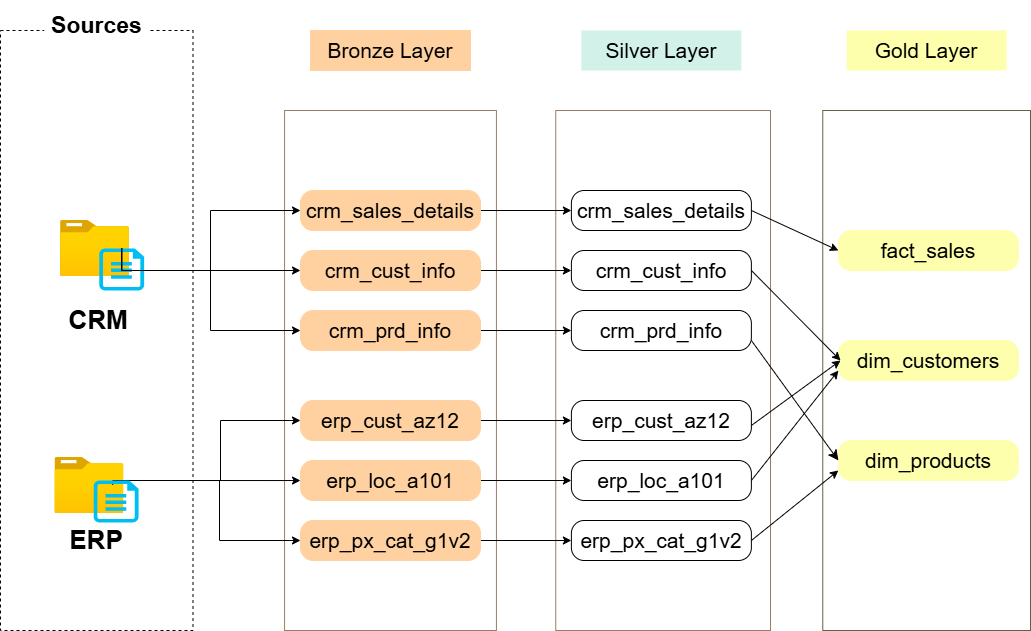

The diagram above was exported from draw.io. Its source (the exported page's mxGraphModel, read from the mxfile embedded in the PNG):
<mxGraphModel dx="2084" dy="1054" grid="1" gridSize="10" guides="1" tooltips="1" connect="1" arrows="1" fold="1" page="1" pageScale="1" pageWidth="1920" pageHeight="1200" math="0" shadow="0">
  <root>
    <mxCell id="0" />
    <mxCell id="1" parent="0" />
    <mxCell id="Doyy1j4GUOHG8XE6o8Zl-1" value="" style="rounded=0;whiteSpace=wrap;html=1;fillColor=none;dashed=1;strokeColor=light-dark(#000000,#E2E2E2);" vertex="1" parent="1">
      <mxGeometry x="370" y="240" width="192.5" height="600" as="geometry" />
    </mxCell>
    <mxCell id="Doyy1j4GUOHG8XE6o8Zl-3" value="&lt;font style=&quot;font-size: 23px;&quot;&gt;&lt;b&gt;Sources&lt;/b&gt;&lt;/font&gt;" style="text;strokeColor=none;fillColor=default;html=1;align=center;verticalAlign=middle;whiteSpace=wrap;rounded=0;fontSize=16;" vertex="1" parent="1">
      <mxGeometry x="413.75" y="210" width="105" height="50" as="geometry" />
    </mxCell>
    <mxCell id="Doyy1j4GUOHG8XE6o8Zl-7" value="&lt;font style=&quot;font-size: 21px;&quot;&gt;Bronze Layer&lt;/font&gt;" style="rounded=0;whiteSpace=wrap;html=1;fillColor=#FFD1A1;strokeColor=light-dark(#ffd1a1, #ededed);" vertex="1" parent="1">
      <mxGeometry x="680" y="240" width="160" height="40" as="geometry" />
    </mxCell>
    <mxCell id="Doyy1j4GUOHG8XE6o8Zl-8" value="" style="rounded=0;whiteSpace=wrap;html=1;fillColor=none;strokeColor=light-dark(#9B7C60,#EDEDED);" vertex="1" parent="1">
      <mxGeometry x="654.07" y="320" width="211.86" height="520" as="geometry" />
    </mxCell>
    <mxCell id="Doyy1j4GUOHG8XE6o8Zl-18" value="" style="rounded=0;whiteSpace=wrap;html=1;fillColor=none;strokeColor=light-dark(#9B7C60,#EDEDED);" vertex="1" parent="1">
      <mxGeometry x="925.26" y="320" width="214.74" height="520" as="geometry" />
    </mxCell>
    <mxCell id="Doyy1j4GUOHG8XE6o8Zl-22" value="&lt;span style=&quot;font-size: 21px;&quot;&gt;Silver Layer&lt;/span&gt;" style="rounded=0;whiteSpace=wrap;html=1;fillColor=#D1F1E9;strokeColor=none;" vertex="1" parent="1">
      <mxGeometry x="950.88" y="240" width="160" height="40" as="geometry" />
    </mxCell>
    <mxCell id="Doyy1j4GUOHG8XE6o8Zl-24" value="" style="rounded=0;whiteSpace=wrap;html=1;fillColor=none;strokeColor=light-dark(#616440,#EDEDED);" vertex="1" parent="1">
      <mxGeometry x="1192.26" y="320" width="207.74" height="520" as="geometry" />
    </mxCell>
    <mxCell id="Doyy1j4GUOHG8XE6o8Zl-28" value="&lt;span style=&quot;font-size: 21px;&quot;&gt;Gold Layer&lt;/span&gt;" style="rounded=0;whiteSpace=wrap;html=1;fillColor=light-dark(#fdffad, #0f2a23);strokeColor=none;" vertex="1" parent="1">
      <mxGeometry x="1216.13" y="240" width="160" height="40" as="geometry" />
    </mxCell>
    <mxCell id="Doyy1j4GUOHG8XE6o8Zl-29" value="" style="group" vertex="1" connectable="0" parent="1">
      <mxGeometry x="424.42" y="635" width="83.65" height="70" as="geometry" />
    </mxCell>
    <mxCell id="Doyy1j4GUOHG8XE6o8Zl-30" value="" style="image;aspect=fixed;html=1;points=[];align=center;fontSize=12;image=img/lib/azure2/general/Folder_Blank.svg;" vertex="1" parent="Doyy1j4GUOHG8XE6o8Zl-29">
      <mxGeometry y="32" width="69.006" height="56" as="geometry" />
    </mxCell>
    <mxCell id="Doyy1j4GUOHG8XE6o8Zl-32" value="&lt;b style=&quot;&quot;&gt;&lt;font style=&quot;font-size: 26px;&quot;&gt;ERP&lt;/font&gt;&lt;/b&gt;" style="rounded=0;whiteSpace=wrap;html=1;fillColor=none;strokeColor=none;" vertex="1" parent="1">
      <mxGeometry x="392.49" y="710" width="147.5" height="80" as="geometry" />
    </mxCell>
    <mxCell id="Doyy1j4GUOHG8XE6o8Zl-83" style="edgeStyle=orthogonalEdgeStyle;rounded=0;orthogonalLoop=1;jettySize=auto;html=1;exitX=1;exitY=0.5;exitDx=0;exitDy=0;" edge="1" parent="1" source="Doyy1j4GUOHG8XE6o8Zl-46" target="Doyy1j4GUOHG8XE6o8Zl-55">
      <mxGeometry relative="1" as="geometry" />
    </mxCell>
    <mxCell id="Doyy1j4GUOHG8XE6o8Zl-46" value="&lt;span style=&quot;font-size: 21px;&quot;&gt;crm_sales_details&lt;/span&gt;" style="rounded=1;whiteSpace=wrap;html=1;fillColor=#FFD1A1;strokeColor=light-dark(#ffd1a1, #ededed);arcSize=32;" vertex="1" parent="1">
      <mxGeometry x="670" y="400" width="180" height="40" as="geometry" />
    </mxCell>
    <mxCell id="Doyy1j4GUOHG8XE6o8Zl-84" style="edgeStyle=orthogonalEdgeStyle;rounded=0;orthogonalLoop=1;jettySize=auto;html=1;exitX=1;exitY=0.5;exitDx=0;exitDy=0;" edge="1" parent="1" source="Doyy1j4GUOHG8XE6o8Zl-48" target="Doyy1j4GUOHG8XE6o8Zl-58">
      <mxGeometry relative="1" as="geometry" />
    </mxCell>
    <mxCell id="Doyy1j4GUOHG8XE6o8Zl-48" value="&lt;span style=&quot;font-size: 21px;&quot;&gt;crm_cust_info&lt;/span&gt;" style="rounded=1;whiteSpace=wrap;html=1;fillColor=#FFD1A1;strokeColor=light-dark(#ffd1a1, #ededed);arcSize=32;" vertex="1" parent="1">
      <mxGeometry x="670" y="460" width="180" height="40" as="geometry" />
    </mxCell>
    <mxCell id="Doyy1j4GUOHG8XE6o8Zl-85" style="edgeStyle=orthogonalEdgeStyle;rounded=0;orthogonalLoop=1;jettySize=auto;html=1;exitX=1;exitY=0.5;exitDx=0;exitDy=0;" edge="1" parent="1" source="Doyy1j4GUOHG8XE6o8Zl-51" target="Doyy1j4GUOHG8XE6o8Zl-59">
      <mxGeometry relative="1" as="geometry" />
    </mxCell>
    <mxCell id="Doyy1j4GUOHG8XE6o8Zl-51" value="&lt;span style=&quot;font-size: 21px;&quot;&gt;crm_prd_info&lt;/span&gt;" style="rounded=1;whiteSpace=wrap;html=1;fillColor=#FFD1A1;strokeColor=light-dark(#ffd1a1, #ededed);arcSize=32;" vertex="1" parent="1">
      <mxGeometry x="670" y="520" width="180" height="40" as="geometry" />
    </mxCell>
    <mxCell id="Doyy1j4GUOHG8XE6o8Zl-86" style="edgeStyle=orthogonalEdgeStyle;rounded=0;orthogonalLoop=1;jettySize=auto;html=1;exitX=1;exitY=0.5;exitDx=0;exitDy=0;" edge="1" parent="1" source="Doyy1j4GUOHG8XE6o8Zl-52" target="Doyy1j4GUOHG8XE6o8Zl-60">
      <mxGeometry relative="1" as="geometry" />
    </mxCell>
    <mxCell id="Doyy1j4GUOHG8XE6o8Zl-52" value="&lt;span style=&quot;font-size: 21px;&quot;&gt;erp_cust_az12&lt;/span&gt;" style="rounded=1;whiteSpace=wrap;html=1;fillColor=#FFD1A1;strokeColor=light-dark(#ffd1a1, #ededed);arcSize=32;" vertex="1" parent="1">
      <mxGeometry x="670" y="610" width="180" height="40" as="geometry" />
    </mxCell>
    <mxCell id="Doyy1j4GUOHG8XE6o8Zl-88" style="edgeStyle=orthogonalEdgeStyle;rounded=0;orthogonalLoop=1;jettySize=auto;html=1;exitX=1;exitY=0.5;exitDx=0;exitDy=0;" edge="1" parent="1" source="Doyy1j4GUOHG8XE6o8Zl-53" target="Doyy1j4GUOHG8XE6o8Zl-61">
      <mxGeometry relative="1" as="geometry" />
    </mxCell>
    <mxCell id="Doyy1j4GUOHG8XE6o8Zl-53" value="&lt;span style=&quot;font-size: 21px;&quot;&gt;erp_loc_a101&lt;/span&gt;" style="rounded=1;whiteSpace=wrap;html=1;fillColor=#FFD1A1;strokeColor=light-dark(#ffd1a1, #ededed);arcSize=32;" vertex="1" parent="1">
      <mxGeometry x="670" y="670" width="180" height="40" as="geometry" />
    </mxCell>
    <mxCell id="Doyy1j4GUOHG8XE6o8Zl-89" style="edgeStyle=orthogonalEdgeStyle;rounded=0;orthogonalLoop=1;jettySize=auto;html=1;entryX=0;entryY=0.5;entryDx=0;entryDy=0;" edge="1" parent="1" source="Doyy1j4GUOHG8XE6o8Zl-54" target="Doyy1j4GUOHG8XE6o8Zl-62">
      <mxGeometry relative="1" as="geometry" />
    </mxCell>
    <mxCell id="Doyy1j4GUOHG8XE6o8Zl-54" value="&lt;span style=&quot;font-size: 21px;&quot;&gt;erp_px_cat_g1v2&lt;/span&gt;" style="rounded=1;whiteSpace=wrap;html=1;fillColor=#FFD1A1;strokeColor=light-dark(#ffd1a1, #ededed);arcSize=32;" vertex="1" parent="1">
      <mxGeometry x="670" y="730" width="180" height="40" as="geometry" />
    </mxCell>
    <mxCell id="Doyy1j4GUOHG8XE6o8Zl-55" value="&lt;span style=&quot;font-size: 21px;&quot;&gt;crm_sales_details&lt;/span&gt;" style="rounded=1;whiteSpace=wrap;html=1;fillColor=none;strokeColor=light-dark(#000000,#EDEDED);arcSize=32;" vertex="1" parent="1">
      <mxGeometry x="940.88" y="400" width="180" height="40" as="geometry" />
    </mxCell>
    <mxCell id="Doyy1j4GUOHG8XE6o8Zl-58" value="&lt;span style=&quot;font-size: 21px;&quot;&gt;crm_cust_info&lt;/span&gt;" style="rounded=1;whiteSpace=wrap;html=1;fillColor=none;strokeColor=light-dark(#000000,#EDEDED);arcSize=32;" vertex="1" parent="1">
      <mxGeometry x="940.88" y="460" width="180" height="40" as="geometry" />
    </mxCell>
    <mxCell id="Doyy1j4GUOHG8XE6o8Zl-59" value="&lt;span style=&quot;font-size: 21px;&quot;&gt;crm_prd_info&lt;/span&gt;" style="rounded=1;whiteSpace=wrap;html=1;fillColor=none;strokeColor=light-dark(#000000,#EDEDED);arcSize=32;" vertex="1" parent="1">
      <mxGeometry x="940.88" y="520" width="180" height="40" as="geometry" />
    </mxCell>
    <mxCell id="Doyy1j4GUOHG8XE6o8Zl-60" value="&lt;span style=&quot;font-size: 21px;&quot;&gt;erp_cust_az12&lt;/span&gt;" style="rounded=1;whiteSpace=wrap;html=1;fillColor=none;strokeColor=light-dark(#000000,#EDEDED);arcSize=32;" vertex="1" parent="1">
      <mxGeometry x="940.88" y="610" width="180" height="40" as="geometry" />
    </mxCell>
    <mxCell id="Doyy1j4GUOHG8XE6o8Zl-61" value="&lt;span style=&quot;font-size: 21px;&quot;&gt;erp_loc_a101&lt;/span&gt;" style="rounded=1;whiteSpace=wrap;html=1;fillColor=none;strokeColor=light-dark(#000000,#EDEDED);arcSize=32;" vertex="1" parent="1">
      <mxGeometry x="940.88" y="670" width="180" height="40" as="geometry" />
    </mxCell>
    <mxCell id="Doyy1j4GUOHG8XE6o8Zl-62" value="&lt;span style=&quot;font-size: 21px;&quot;&gt;erp_px_cat_g1v2&lt;/span&gt;" style="rounded=1;whiteSpace=wrap;html=1;fillColor=none;strokeColor=light-dark(#000000,#EDEDED);arcSize=32;" vertex="1" parent="1">
      <mxGeometry x="940.88" y="730" width="180" height="40" as="geometry" />
    </mxCell>
    <mxCell id="Doyy1j4GUOHG8XE6o8Zl-63" value="&lt;span style=&quot;font-size: 21px;&quot;&gt;fact_sales&lt;/span&gt;" style="rounded=1;whiteSpace=wrap;html=1;fillColor=light-dark(#fdffad, #ededed);strokeColor=light-dark(#fdffad, #EDEDED);arcSize=32;" vertex="1" parent="1">
      <mxGeometry x="1207.88" y="440" width="180" height="40" as="geometry" />
    </mxCell>
    <mxCell id="Doyy1j4GUOHG8XE6o8Zl-64" value="&lt;span style=&quot;font-size: 21px;&quot;&gt;dim_customers&lt;/span&gt;" style="rounded=1;whiteSpace=wrap;html=1;fillColor=light-dark(#fdffad, #ededed);strokeColor=light-dark(#fdffad, #EDEDED);arcSize=32;" vertex="1" parent="1">
      <mxGeometry x="1207.88" y="550" width="180" height="40" as="geometry" />
    </mxCell>
    <mxCell id="Doyy1j4GUOHG8XE6o8Zl-65" value="&lt;span style=&quot;font-size: 21px;&quot;&gt;dim_products&lt;/span&gt;" style="rounded=1;whiteSpace=wrap;html=1;fillColor=light-dark(#fdffad, #ededed);strokeColor=light-dark(#fdffad, #EDEDED);arcSize=32;" vertex="1" parent="1">
      <mxGeometry x="1207.88" y="650" width="180" height="40" as="geometry" />
    </mxCell>
    <mxCell id="Doyy1j4GUOHG8XE6o8Zl-66" value="" style="group" vertex="1" connectable="0" parent="1">
      <mxGeometry x="430" y="430" width="83.65" height="70" as="geometry" />
    </mxCell>
    <mxCell id="Doyy1j4GUOHG8XE6o8Zl-67" value="" style="image;aspect=fixed;html=1;points=[];align=center;fontSize=12;image=img/lib/azure2/general/Folder_Blank.svg;" vertex="1" parent="Doyy1j4GUOHG8XE6o8Zl-66">
      <mxGeometry width="69.006" height="56" as="geometry" />
    </mxCell>
    <mxCell id="Doyy1j4GUOHG8XE6o8Zl-68" value="" style="verticalLabelPosition=bottom;html=1;verticalAlign=top;align=center;strokeColor=none;fillColor=#00BEF2;shape=mxgraph.azure.cloud_services_configuration_file;pointerEvents=1;" vertex="1" parent="Doyy1j4GUOHG8XE6o8Zl-66">
      <mxGeometry x="38.79534336782689" y="28" width="44.85465663217312" height="42" as="geometry" />
    </mxCell>
    <mxCell id="Doyy1j4GUOHG8XE6o8Zl-72" value="&lt;span style=&quot;font-size: 26px;&quot;&gt;&lt;b&gt;CRM&lt;/b&gt;&lt;/span&gt;" style="rounded=0;whiteSpace=wrap;html=1;fillColor=none;strokeColor=none;" vertex="1" parent="1">
      <mxGeometry x="394.42" y="490" width="147.5" height="80" as="geometry" />
    </mxCell>
    <mxCell id="Doyy1j4GUOHG8XE6o8Zl-75" style="edgeStyle=orthogonalEdgeStyle;rounded=0;orthogonalLoop=1;jettySize=auto;html=1;exitX=0.5;exitY=0;exitDx=0;exitDy=0;exitPerimeter=0;" edge="1" parent="1" source="Doyy1j4GUOHG8XE6o8Zl-68" target="Doyy1j4GUOHG8XE6o8Zl-48">
      <mxGeometry relative="1" as="geometry">
        <Array as="points">
          <mxPoint x="491" y="480" />
        </Array>
      </mxGeometry>
    </mxCell>
    <mxCell id="Doyy1j4GUOHG8XE6o8Zl-78" style="edgeStyle=orthogonalEdgeStyle;rounded=0;orthogonalLoop=1;jettySize=auto;html=1;exitX=0.5;exitY=0;exitDx=0;exitDy=0;exitPerimeter=0;entryX=0;entryY=0.5;entryDx=0;entryDy=0;" edge="1" parent="1" source="Doyy1j4GUOHG8XE6o8Zl-68" target="Doyy1j4GUOHG8XE6o8Zl-46">
      <mxGeometry relative="1" as="geometry">
        <Array as="points">
          <mxPoint x="491" y="480" />
          <mxPoint x="580" y="480" />
          <mxPoint x="580" y="420" />
        </Array>
      </mxGeometry>
    </mxCell>
    <mxCell id="Doyy1j4GUOHG8XE6o8Zl-79" style="edgeStyle=orthogonalEdgeStyle;rounded=0;orthogonalLoop=1;jettySize=auto;html=1;exitX=0.5;exitY=0;exitDx=0;exitDy=0;exitPerimeter=0;entryX=0;entryY=0.5;entryDx=0;entryDy=0;" edge="1" parent="1" source="Doyy1j4GUOHG8XE6o8Zl-68" target="Doyy1j4GUOHG8XE6o8Zl-51">
      <mxGeometry relative="1" as="geometry">
        <Array as="points">
          <mxPoint x="491" y="480" />
          <mxPoint x="580" y="480" />
          <mxPoint x="580" y="540" />
        </Array>
      </mxGeometry>
    </mxCell>
    <mxCell id="Doyy1j4GUOHG8XE6o8Zl-80" style="edgeStyle=orthogonalEdgeStyle;rounded=0;orthogonalLoop=1;jettySize=auto;html=1;exitX=0.5;exitY=0;exitDx=0;exitDy=0;exitPerimeter=0;entryX=0.019;entryY=0.391;entryDx=0;entryDy=0;entryPerimeter=0;" edge="1" parent="1">
      <mxGeometry relative="1" as="geometry">
        <mxPoint x="482.2226716839136" y="694.4" as="sourcePoint" />
        <mxPoint x="670.0000000000001" y="690.04" as="targetPoint" />
        <Array as="points">
          <mxPoint x="482.58" y="690.4" />
        </Array>
      </mxGeometry>
    </mxCell>
    <mxCell id="Doyy1j4GUOHG8XE6o8Zl-81" style="edgeStyle=orthogonalEdgeStyle;rounded=0;orthogonalLoop=1;jettySize=auto;html=1;exitX=0.5;exitY=0;exitDx=0;exitDy=0;exitPerimeter=0;entryX=0;entryY=0.5;entryDx=0;entryDy=0;" edge="1" parent="1" source="Doyy1j4GUOHG8XE6o8Zl-31" target="Doyy1j4GUOHG8XE6o8Zl-52">
      <mxGeometry relative="1" as="geometry">
        <Array as="points">
          <mxPoint x="590" y="690" />
          <mxPoint x="590" y="630" />
        </Array>
      </mxGeometry>
    </mxCell>
    <mxCell id="Doyy1j4GUOHG8XE6o8Zl-82" style="edgeStyle=orthogonalEdgeStyle;rounded=0;orthogonalLoop=1;jettySize=auto;html=1;exitX=0.5;exitY=0;exitDx=0;exitDy=0;exitPerimeter=0;" edge="1" parent="1" source="Doyy1j4GUOHG8XE6o8Zl-31" target="Doyy1j4GUOHG8XE6o8Zl-54">
      <mxGeometry relative="1" as="geometry">
        <Array as="points">
          <mxPoint x="589" y="690" />
          <mxPoint x="589" y="750" />
        </Array>
      </mxGeometry>
    </mxCell>
    <mxCell id="Doyy1j4GUOHG8XE6o8Zl-31" value="" style="verticalLabelPosition=bottom;html=1;verticalAlign=top;align=center;strokeColor=none;fillColor=#00BEF2;shape=mxgraph.azure.cloud_services_configuration_file;pointerEvents=1;" vertex="1" parent="1">
      <mxGeometry x="463.2153433678269" y="690" width="44.85465663217312" height="42" as="geometry" />
    </mxCell>
    <mxCell id="Doyy1j4GUOHG8XE6o8Zl-96" value="" style="endArrow=classic;html=1;rounded=0;entryX=0;entryY=0.75;entryDx=0;entryDy=0;" edge="1" parent="1" target="Doyy1j4GUOHG8XE6o8Zl-65">
      <mxGeometry width="50" height="50" relative="1" as="geometry">
        <mxPoint x="1120.88" y="750" as="sourcePoint" />
        <mxPoint x="1170.88" y="700" as="targetPoint" />
      </mxGeometry>
    </mxCell>
    <mxCell id="Doyy1j4GUOHG8XE6o8Zl-97" value="" style="endArrow=classic;html=1;rounded=0;entryX=0;entryY=0.75;entryDx=0;entryDy=0;" edge="1" parent="1" target="Doyy1j4GUOHG8XE6o8Zl-64">
      <mxGeometry width="50" height="50" relative="1" as="geometry">
        <mxPoint x="1120.88" y="690" as="sourcePoint" />
        <mxPoint x="1170.88" y="640" as="targetPoint" />
      </mxGeometry>
    </mxCell>
    <mxCell id="Doyy1j4GUOHG8XE6o8Zl-99" value="" style="endArrow=classic;html=1;rounded=0;endSize=8;entryX=0;entryY=0.5;entryDx=0;entryDy=0;" edge="1" parent="1" target="Doyy1j4GUOHG8XE6o8Zl-65">
      <mxGeometry width="50" height="50" relative="1" as="geometry">
        <mxPoint x="1120.88" y="550" as="sourcePoint" />
        <mxPoint x="1180.88" y="590" as="targetPoint" />
        <Array as="points" />
      </mxGeometry>
    </mxCell>
    <mxCell id="Doyy1j4GUOHG8XE6o8Zl-100" value="" style="endArrow=classic;html=1;rounded=0;" edge="1" parent="1">
      <mxGeometry width="50" height="50" relative="1" as="geometry">
        <mxPoint x="1120.88" y="635" as="sourcePoint" />
        <mxPoint x="1210" y="570" as="targetPoint" />
      </mxGeometry>
    </mxCell>
    <mxCell id="Doyy1j4GUOHG8XE6o8Zl-103" value="" style="endArrow=classic;html=1;rounded=0;" edge="1" parent="1">
      <mxGeometry width="50" height="50" relative="1" as="geometry">
        <mxPoint x="1120.88" y="480" as="sourcePoint" />
        <mxPoint x="1210" y="570" as="targetPoint" />
      </mxGeometry>
    </mxCell>
    <mxCell id="Doyy1j4GUOHG8XE6o8Zl-104" value="" style="endArrow=classic;html=1;rounded=0;entryX=0;entryY=0.5;entryDx=0;entryDy=0;" edge="1" parent="1" target="Doyy1j4GUOHG8XE6o8Zl-63">
      <mxGeometry width="50" height="50" relative="1" as="geometry">
        <mxPoint x="1120.88" y="420" as="sourcePoint" />
        <mxPoint x="1210" y="510" as="targetPoint" />
      </mxGeometry>
    </mxCell>
  </root>
</mxGraphModel>